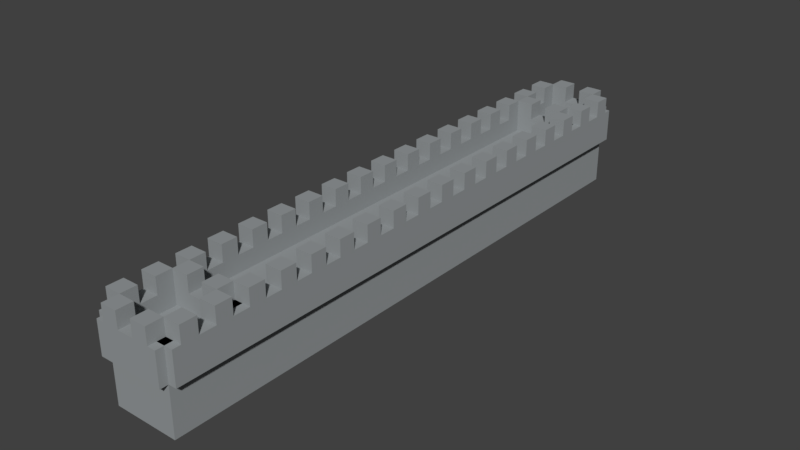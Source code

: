 # Source: WallPart.blend  (saved by Blender 2.78.0; exported with 4.5.12 LTS)
import bpy
from mathutils import Matrix  # noqa: F401  (used for matrix-valued properties, if any)

bpy.ops.wm.read_factory_settings(use_empty=True)
scene = bpy.context.scene
scene.name = 'Scene'

# ---- collections
col_collection_1 = bpy.data.collections.new('Collection 1'); scene.collection.children.link(col_collection_1)

# ---- materials (node trees are filled in below, after node groups)
mat_material = bpy.data.materials.new('Material')
mat_material.alpha_threshold = 0.0
mat_material.use_transparent_shadow = False
mat_material.diffuse_color = (0.3041, 0.3249, 0.3343, 1.0)
mat_material.roughness = 0.5

# ---- material node trees

# ---- world
world_world = bpy.data.worlds.new('World'); scene.world = world_world
world_world.color = (0.05088, 0.05088, 0.05088)
world_world.use_sun_shadow = False
world_world.sun_shadow_jitter_overblur = 0.0
world_world.cycles.sampling_method = 'MANUAL'

# ---- meshes
me_cube_003 = bpy.data.meshes.new('Cube.003')
me_cube_003.from_pydata([(7.0, 1.0, 1.0), (7.0, -1.0, -1.0), (7.0, -1.0, 1.0), (9.0, -1.0, -1.0), (9.0, -1.0, 1.0), (7.0, 1.25, 1.5), (9.0, 1.25, 0.5), (9.0, 1.25, 1.5), (9.0, 0.75, 0.5), (9.0, 0.75, 1.5), (7.25, -0.75, 1.5), (7.25, -0.75, 2.0), (7.75, -0.75, 1.5), (7.75, -0.75, 2.0), (7.25, -1.25, 1.5), (7.25, -1.25, 2.0), (7.75, -1.25, 1.5), (7.75, -1.25, 2.0), (7.0, -0.75, 0.5), (7.0, -0.75, 1.5), (9.0, -0.75, 1.5), (7.0, -1.25, 0.5), (7.0, -1.25, 1.5), (8.25, -0.75, 1.5), (8.25, -0.75, 2.0), (8.75, -0.75, 1.5), (8.75, -0.75, 2.0), (8.25, -1.25, 1.5), (8.25, -1.25, 2.0), (8.75, -1.25, 1.5), (8.75, -1.25, 2.0), (8.25, 1.25, 1.5), (8.25, 1.25, 2.0), (8.75, 1.25, 1.5), (8.75, 1.25, 2.0), (8.25, 0.75, 1.5), (8.25, 0.75, 2.0), (8.75, 0.75, 1.5), (8.75, 0.75, 2.0), (7.25, 1.25, 1.5), (7.25, 1.25, 2.0), (7.75, 1.25, 1.5), (7.75, 1.25, 2.0), (7.25, 0.75, 1.5), (7.25, 0.75, 2.0), (7.75, 0.75, 1.5), (7.75, 0.75, 2.0), (9.0, 1.0, -1.0), (9.0, 1.0, 1.0), (11.0, 1.25, 0.5), (9.25, -0.75, 1.5), (9.25, -0.75, 2.0), (9.75, -0.75, 1.5), (9.75, -0.75, 2.0), (9.25, -1.25, 1.5), (9.25, -1.25, 2.0), (9.75, -1.25, 1.5), (9.75, -1.25, 2.0), (9.0, -0.75, 0.5), (11.0, -0.75, 0.5), (9.0, -1.25, 0.5), (9.0, -1.25, 1.5), (11.0, -1.25, 1.5), (10.25, -0.75, 1.5), (10.25, -0.75, 2.0), (10.75, -0.75, 1.5), (10.75, -0.75, 2.0), (10.25, -1.25, 1.5), (10.25, -1.25, 2.0), (10.75, -1.25, 1.5), (10.75, -1.25, 2.0), (10.25, 1.25, 1.5), (10.25, 1.25, 2.0), (10.75, 1.25, 1.5), (10.75, 1.25, 2.0), (10.25, 0.75, 1.5), (10.25, 0.75, 2.0), (10.75, 0.75, 1.5), (10.75, 0.75, 2.0), (9.25, 1.25, 1.5), (9.25, 1.25, 2.0), (9.75, 1.25, 1.5), (9.75, 1.25, 2.0), (9.25, 0.75, 1.5), (9.25, 0.75, 2.0), (9.75, 0.75, 1.5), (9.75, 0.75, 2.0), (11.0, 1.0, -1.0), (11.0, 1.0, 1.0), (11.0, -1.0, -1.0), (11.0, -1.0, 1.0), (11.0, 1.25, 1.5), (11.0, 0.75, 0.5), (11.0, 0.75, 1.5), (13.0, 0.75, 1.5), (11.25, -0.75, 1.5), (11.25, -0.75, 2.0), (11.75, -0.75, 1.5), (11.75, -0.75, 2.0), (11.25, -1.25, 1.5), (11.25, -1.25, 2.0), (11.75, -1.25, 1.5), (11.75, -1.25, 2.0), (11.0, -0.75, 1.5), (11.0, -1.25, 0.5), (12.25, -0.75, 1.5), (12.25, -0.75, 2.0), (12.75, -0.75, 1.5), (12.75, -0.75, 2.0), (12.25, -1.25, 1.5), (12.25, -1.25, 2.0), (12.75, -1.25, 1.5), (12.75, -1.25, 2.0), (12.25, 1.25, 1.5), (12.25, 1.25, 2.0), (12.75, 1.25, 1.5), (12.75, 1.25, 2.0), (12.25, 0.75, 1.5), (12.25, 0.75, 2.0), (12.75, 0.75, 1.5), (12.75, 0.75, 2.0), (11.25, 1.25, 1.5), (11.25, 1.25, 2.0), (11.75, 1.25, 1.5), (11.75, 1.25, 2.0), (11.25, 0.75, 1.5), (11.25, 0.75, 2.0), (11.75, 0.75, 1.5), (11.75, 0.75, 2.0), (13.0, 1.0, -1.0), (13.0, 1.0, 1.0), (15.0, 1.0, 1.0), (13.0, -1.0, -1.0), (13.0, -1.0, 1.0), (13.0, 1.25, 0.5), (13.0, 1.25, 1.5), (15.0, 1.25, 0.5), (13.0, 0.75, 0.5), (13.25, -0.75, 1.5), (13.25, -0.75, 2.0), (13.75, -0.75, 1.5), (13.75, -0.75, 2.0), (13.25, -1.25, 1.5), (13.25, -1.25, 2.0), (13.75, -1.25, 1.5), (13.75, -1.25, 2.0), (13.0, -0.75, 0.5), (13.0, -0.75, 1.5), (15.0, -0.75, 0.5), (13.0, -1.25, 0.5), (13.0, -1.25, 1.5), (15.0, -1.25, 1.5), (14.25, -0.75, 1.5), (14.25, -0.75, 2.0), (14.75, -0.75, 1.5), (14.25, -1.25, 1.5), (14.25, -1.25, 2.0), (14.75, -1.25, 1.5), (14.75, -1.25, 2.0), (14.25, 1.25, 1.5), (14.25, 1.25, 2.0), (14.75, 1.25, 1.5), (14.75, 1.25, 2.0), (14.25, 0.75, 1.5), (14.25, 0.75, 2.0), (14.75, 0.75, 1.5), (14.75, 0.75, 2.0), (13.25, 1.25, 1.5), (13.25, 1.25, 2.0), (13.75, 1.25, 1.5), (13.75, 1.25, 2.0), (13.25, 0.75, 1.5), (13.25, 0.75, 2.0), (13.75, 0.75, 1.5), (13.75, 0.75, 2.0), (-1.0, 1.0, -1.0), (1.0, -1.0, -1.0), (1.0, 1.0, 1.0), (-1.25, -1.0, 0.5), (-1.25, -1.0, 1.5), (-1.25, 1.0, 0.5), (-1.25, 1.0, 1.5), (-0.75, -1.0, 0.5), (-0.75, -1.0, 1.5), (-0.75, 1.0, 0.5), (-0.75, 1.0, 1.5), (0.75, -0.25, 1.5), (0.75, -0.25, 2.0), (1.25, -0.75, 2.0), (1.25, -0.25, 1.5), (1.25, -0.25, 2.0), (0.75, -1.0, 0.5), (0.75, -1.0, 1.5), (0.75, 1.0, 0.5), (0.75, 1.0, 1.5), (1.25, -1.0, 0.5), (1.25, -1.0, 1.5), (1.25, 1.0, 0.5), (1.25, 1.0, 1.5), (0.75, 0.25, 1.5), (0.75, 0.25, 2.0), (0.75, 0.75, 2.0), (1.25, 0.25, 1.5), (1.25, 0.25, 2.0), (1.25, 0.75, 1.5), (-1.25, 0.25, 1.5), (-1.25, 0.25, 2.0), (-1.25, 0.75, 1.5), (-1.25, 0.75, 2.0), (-0.75, 0.25, 1.5), (-0.75, 0.25, 2.0), (-0.75, 0.75, 1.5), (-1.25, -0.75, 1.5), (-1.25, -0.75, 2.0), (-1.25, -0.25, 1.5), (-1.25, -0.25, 2.0), (-0.75, -0.75, 1.5), (-0.75, -0.75, 2.0), (-0.75, -0.25, 1.5), (-0.75, -0.25, 2.0), (3.0, -1.0, -1.0), (3.0, -1.0, 1.0), (1.0, 1.25, 1.5), (1.0, 0.75, 0.5), (1.0, 0.75, 1.5), (3.0, 0.75, 1.5), (1.25, -0.75, 1.5), (1.75, -0.75, 1.5), (1.75, -0.75, 2.0), (1.25, -1.25, 1.5), (1.25, -1.25, 2.0), (1.75, -1.25, 1.5), (1.75, -1.25, 2.0), (1.0, -1.25, 0.5), (1.0, -1.25, 1.5), (2.25, -0.75, 1.5), (2.25, -0.75, 2.0), (2.75, -0.75, 1.5), (2.75, -0.75, 2.0), (2.25, -1.25, 1.5), (2.25, -1.25, 2.0), (2.75, -1.25, 1.5), (2.75, -1.25, 2.0), (2.25, 1.25, 1.5), (2.25, 1.25, 2.0), (2.75, 1.25, 1.5), (2.75, 1.25, 2.0), (2.25, 0.75, 1.5), (2.25, 0.75, 2.0), (2.75, 0.75, 1.5), (2.75, 0.75, 2.0), (1.25, 1.25, 1.5), (1.25, 1.25, 2.0), (1.75, 1.25, 1.5), (1.75, 1.25, 2.0), (1.25, 0.75, 2.0), (1.75, 0.75, 1.5), (1.75, 0.75, 2.0), (3.0, 1.0, -1.0), (3.0, 1.0, 1.0), (5.0, 1.0, -1.0), (5.0, -1.0, 1.0), (3.0, 1.25, 0.5), (3.0, 1.25, 1.5), (5.0, 1.25, 1.5), (3.0, 0.75, 0.5), (5.0, 0.75, 0.5), (5.0, 0.75, 1.5), (3.25, -0.75, 1.5), (3.25, -0.75, 2.0), (3.75, -0.75, 1.5), (3.75, -0.75, 2.0), (3.25, -1.25, 1.5), (3.25, -1.25, 2.0), (3.75, -1.25, 1.5), (3.75, -1.25, 2.0), (3.0, -0.75, 0.5), (3.0, -0.75, 1.5), (5.0, -0.75, 0.5), (3.0, -1.25, 0.5), (3.0, -1.25, 1.5), (5.0, -1.25, 0.5), (5.0, -1.25, 1.5), (4.25, -0.75, 1.5), (4.25, -0.75, 2.0), (4.75, -0.75, 1.5), (4.75, -0.75, 2.0), (4.25, -1.25, 1.5), (4.25, -1.25, 2.0), (4.75, -1.25, 1.5), (4.75, -1.25, 2.0), (4.25, 1.25, 1.5), (4.25, 1.25, 2.0), (4.75, 1.25, 1.5), (4.75, 1.25, 2.0), (4.25, 0.75, 1.5), (4.25, 0.75, 2.0), (4.75, 0.75, 1.5), (4.75, 0.75, 2.0), (3.25, 1.25, 1.5), (3.25, 1.25, 2.0), (3.75, 1.25, 1.5), (3.75, 1.25, 2.0), (3.25, 0.75, 1.5), (3.25, 0.75, 2.0), (3.75, 0.75, 1.5), (3.75, 0.75, 2.0), (5.0, 1.0, 1.0), (7.0, 1.0, -1.0), (5.0, -1.0, -1.0), (5.0, 1.25, 0.5), (7.0, 1.25, 0.5), (7.0, 0.75, 0.5), (7.0, 0.75, 1.5), (5.25, -0.75, 1.5), (5.25, -0.75, 2.0), (5.75, -0.75, 1.5), (5.75, -0.75, 2.0), (5.25, -1.25, 1.5), (5.25, -1.25, 2.0), (5.75, -1.25, 1.5), (5.75, -1.25, 2.0), (5.0, -0.75, 1.5), (6.25, -0.75, 1.5), (6.25, -0.75, 2.0), (6.75, -0.75, 1.5), (6.75, -0.75, 2.0), (6.25, -1.25, 1.5), (6.25, -1.25, 2.0), (6.75, -1.25, 1.5), (6.75, -1.25, 2.0), (6.25, 1.25, 1.5), (6.25, 1.25, 2.0), (6.75, 1.25, 1.5), (6.75, 1.25, 2.0), (6.25, 0.75, 1.5), (6.25, 0.75, 2.0), (6.75, 0.75, 1.5), (6.75, 0.75, 2.0), (5.25, 1.25, 1.5), (5.25, 1.25, 2.0), (5.75, 1.25, 1.5), (5.75, 1.25, 2.0), (5.25, 0.75, 1.5), (5.25, 0.75, 2.0), (5.75, 0.75, 1.5), (5.75, 0.75, 2.0), (15.0, -1.0, -1.0), (15.0, -1.0, 1.0), (15.0, 1.0, -1.0), (17.0, -1.0, -1.0), (17.0, 1.0, -1.0), (14.75, -1.0, 0.5), (14.75, -1.0, 1.5), (14.75, 1.0, 0.5), (14.75, 1.0, 1.5), (15.25, -1.0, 0.5), (15.25, -1.0, 1.5), (15.25, 1.0, 0.5), (15.25, 1.0, 1.5), (16.75, -0.75, 2.0), (16.75, -0.25, 1.5), (16.75, -0.25, 2.0), (17.25, -0.75, 1.5), (17.25, -0.75, 2.0), (17.25, -0.25, 1.5), (17.25, -0.25, 2.0), (16.75, -1.0, 0.5), (16.75, -1.0, 1.5), (16.75, 1.0, 0.5), (16.75, 1.0, 1.5), (17.25, -1.0, 0.5), (17.25, -1.0, 1.5), (17.25, 1.0, 0.5), (17.25, 1.0, 1.5), (16.75, 0.25, 1.5), (16.75, 0.25, 2.0), (16.75, 0.75, 1.5), (16.75, 0.75, 2.0), (17.25, 0.25, 1.5), (17.25, 0.25, 2.0), (17.25, 0.75, 1.5), (17.25, 0.75, 2.0), (14.75, 0.25, 1.5), (14.75, 0.25, 2.0), (15.25, 0.25, 1.5), (15.25, 0.25, 2.0), (15.25, 0.75, 2.0), (14.75, -0.75, 2.0), (14.75, -0.25, 1.5), (14.75, -0.25, 2.0), (15.25, -0.75, 1.5), (15.25, -0.25, 1.5), (15.25, -0.25, 2.0), (17.0, 1.0, 1.0), (17.0, -1.0, 1.0), (15.0, 1.25, 1.5), (17.0, 1.25, 0.5), (17.0, 1.25, 1.5), (15.0, 0.75, 0.5), (15.0, 0.75, 1.5), (17.0, 0.75, 0.5), (17.0, 0.75, 1.5), (15.25, -0.75, 2.0), (15.75, -0.75, 1.5), (15.75, -0.75, 2.0), (15.25, -1.25, 1.5), (15.25, -1.25, 2.0), (15.75, -1.25, 1.5), (15.75, -1.25, 2.0), (15.0, -0.75, 1.5), (17.0, -0.75, 0.5), (17.0, -0.75, 1.5), (15.0, -1.25, 0.5), (17.0, -1.25, 0.5), (17.0, -1.25, 1.5), (16.25, -0.75, 1.5), (16.25, -0.75, 2.0), (16.75, -0.75, 1.5), (16.25, -1.25, 1.5), (16.25, -1.25, 2.0), (16.75, -1.25, 1.5), (16.75, -1.25, 2.0), (16.25, 1.25, 1.5), (16.25, 1.25, 2.0), (16.75, 1.25, 1.5), (16.75, 1.25, 2.0), (16.25, 0.75, 1.5), (16.25, 0.75, 2.0), (15.25, 1.25, 1.5), (15.25, 1.25, 2.0), (15.75, 1.25, 1.5), (15.75, 1.25, 2.0), (15.25, 0.75, 1.5), (15.75, 0.75, 1.5), (15.75, 0.75, 2.0), (-1.0, 1.0, 1.0), (1.0, 1.0, -1.0), (-1.0, -1.0, -1.0), (-1.0, -1.0, 1.0), (1.0, -1.0, 1.0), (-1.0, 1.25, 0.5), (-1.0, 1.25, 1.5), (1.0, 1.25, 0.5), (-1.0, 0.75, 0.5), (-1.0, 0.75, 1.5), (-0.25, -0.75, 1.5), (-0.25, -0.75, 2.0), (-0.75, -1.25, 1.5), (-0.75, -1.25, 2.0), (-0.25, -1.25, 1.5), (-0.25, -1.25, 2.0), (-1.0, -0.75, 0.5), (-1.0, -0.75, 1.5), (1.0, -0.75, 0.5), (1.0, -0.75, 1.5), (-1.0, -1.25, 0.5), (-1.0, -1.25, 1.5), (0.25, -0.75, 1.5), (0.25, -0.75, 2.0), (0.75, -0.75, 1.5), (0.75, -0.75, 2.0), (0.25, -1.25, 1.5), (0.25, -1.25, 2.0), (0.75, -1.25, 1.5), (0.75, -1.25, 2.0), (0.25, 1.25, 1.5), (0.25, 1.25, 2.0), (0.75, 1.25, 1.5), (0.75, 1.25, 2.0), (0.25, 0.75, 1.5), (0.25, 0.75, 2.0), (0.75, 0.75, 1.5), (-0.75, 1.25, 1.5), (-0.75, 1.25, 2.0), (-0.25, 1.25, 1.5), (-0.25, 1.25, 2.0), (-0.75, 0.75, 2.0), (-0.25, 0.75, 1.5), (-0.25, 0.75, 2.0)], [], [(308, 0, 48, 47), (47, 48, 4, 3), (3, 4, 2, 1), (1, 2, 0, 308), (47, 3, 1, 308), (4, 48, 0, 2), (311, 5, 7, 6), (6, 7, 9, 8), (8, 9, 313, 312), (6, 8, 312, 311), (9, 7, 5, 313), (10, 11, 13, 12), (12, 13, 17, 16), (16, 17, 15, 14), (14, 15, 11, 10), (12, 16, 14, 10), (17, 13, 11, 15), (18, 19, 20, 58), (58, 20, 61, 60), (60, 61, 22, 21), (21, 22, 19, 18), (58, 60, 21, 18), (61, 20, 19, 22), (23, 24, 26, 25), (25, 26, 30, 29), (29, 30, 28, 27), (27, 28, 24, 23), (25, 29, 27, 23), (30, 26, 24, 28), (31, 32, 34, 33), (33, 34, 38, 37), (37, 38, 36, 35), (35, 36, 32, 31), (33, 37, 35, 31), (38, 34, 32, 36), (39, 40, 42, 41), (41, 42, 46, 45), (45, 46, 44, 43), (43, 44, 40, 39), (41, 45, 43, 39), (46, 42, 40, 44), (47, 48, 88, 87), (89, 90, 4, 3), (87, 89, 3, 47), (90, 88, 48, 4), (6, 7, 91, 49), (92, 93, 9, 8), (49, 92, 8, 6), (93, 91, 7, 9), (50, 51, 53, 52), (52, 53, 57, 56), (56, 57, 55, 54), (54, 55, 51, 50), (52, 56, 54, 50), (57, 53, 51, 55), (58, 20, 103, 59), (59, 103, 62, 104), (104, 62, 61, 60), (59, 104, 60, 58), (62, 103, 20, 61), (63, 64, 66, 65), (65, 66, 70, 69), (69, 70, 68, 67), (67, 68, 64, 63), (65, 69, 67, 63), (70, 66, 64, 68), (71, 72, 74, 73), (73, 74, 78, 77), (77, 78, 76, 75), (75, 76, 72, 71), (73, 77, 75, 71), (78, 74, 72, 76), (79, 80, 82, 81), (81, 82, 86, 85), (85, 86, 84, 83), (83, 84, 80, 79), (81, 85, 83, 79), (86, 82, 80, 84), (87, 88, 130, 129), (132, 133, 90, 89), (89, 90, 88, 87), (129, 132, 89, 87), (133, 130, 88, 90), (49, 91, 135, 134), (137, 94, 93, 92), (92, 93, 91, 49), (134, 137, 92, 49), (94, 135, 91, 93), (95, 96, 98, 97), (97, 98, 102, 101), (101, 102, 100, 99), (99, 100, 96, 95), (97, 101, 99, 95), (102, 98, 96, 100), (59, 103, 147, 146), (149, 150, 62, 104), (146, 149, 104, 59), (150, 147, 103, 62), (105, 106, 108, 107), (107, 108, 112, 111), (111, 112, 110, 109), (109, 110, 106, 105), (107, 111, 109, 105), (112, 108, 106, 110), (113, 114, 116, 115), (115, 116, 120, 119), (119, 120, 118, 117), (117, 118, 114, 113), (115, 119, 117, 113), (120, 116, 114, 118), (121, 122, 124, 123), (123, 124, 128, 127), (127, 128, 126, 125), (125, 126, 122, 121), (123, 127, 125, 121), (128, 124, 122, 126), (129, 130, 131, 349), (347, 348, 133, 132), (132, 133, 130, 129), (349, 347, 132, 129), (348, 131, 130, 133), (134, 135, 396, 136), (399, 400, 94, 137), (137, 94, 135, 134), (136, 399, 137, 134), (400, 396, 135, 94), (138, 139, 141, 140), (140, 141, 145, 144), (144, 145, 143, 142), (142, 143, 139, 138), (140, 144, 142, 138), (145, 141, 139, 143), (146, 147, 410, 148), (148, 410, 151, 413), (413, 151, 150, 149), (149, 150, 147, 146), (148, 413, 149, 146), (151, 410, 147, 150), (152, 153, 388, 154), (154, 388, 158, 157), (157, 158, 156, 155), (155, 156, 153, 152), (154, 157, 155, 152), (158, 388, 153, 156), (159, 160, 162, 161), (161, 162, 166, 165), (165, 166, 164, 163), (163, 164, 160, 159), (161, 165, 163, 159), (166, 162, 160, 164), (167, 168, 170, 169), (169, 170, 174, 173), (173, 174, 172, 171), (171, 172, 168, 167), (169, 173, 171, 167), (174, 170, 168, 172), (175, 436, 177, 437), (437, 177, 440, 176), (175, 437, 176, 438), (177, 436, 439, 440), (178, 179, 181, 180), (180, 181, 185, 184), (184, 185, 183, 182), (182, 183, 179, 178), (180, 184, 182, 178), (185, 181, 179, 183), (460, 461, 187, 186), (186, 187, 190, 189), (189, 190, 188, 226), (226, 188, 461, 460), (186, 189, 226, 460), (190, 187, 461, 188), (191, 192, 194, 193), (193, 194, 198, 197), (197, 198, 196, 195), (195, 196, 192, 191), (193, 197, 195, 191), (198, 194, 192, 196), (199, 200, 201, 472), (472, 201, 255, 204), (204, 255, 203, 202), (202, 203, 200, 199), (472, 204, 202, 199), (255, 201, 200, 203), (205, 206, 208, 207), (207, 208, 477, 211), (211, 477, 210, 209), (209, 210, 206, 205), (207, 211, 209, 205), (477, 208, 206, 210), (212, 213, 215, 214), (214, 215, 219, 218), (218, 219, 217, 216), (216, 217, 213, 212), (214, 218, 216, 212), (219, 215, 213, 217), (437, 177, 259, 258), (258, 259, 221, 220), (220, 221, 440, 176), (258, 220, 176, 437), (221, 259, 177, 440), (443, 222, 263, 262), (265, 225, 224, 223), (223, 224, 222, 443), (262, 265, 223, 443), (225, 263, 222, 224), (226, 188, 228, 227), (227, 228, 232, 231), (231, 232, 230, 229), (229, 230, 188, 226), (227, 231, 229, 226), (232, 228, 188, 230), (454, 455, 277, 276), (279, 280, 234, 233), (276, 279, 233, 454), (280, 277, 455, 234), (235, 236, 238, 237), (237, 238, 242, 241), (241, 242, 240, 239), (239, 240, 236, 235), (237, 241, 239, 235), (242, 238, 236, 240), (243, 244, 246, 245), (245, 246, 250, 249), (249, 250, 248, 247), (247, 248, 244, 243), (245, 249, 247, 243), (250, 246, 244, 248), (251, 252, 254, 253), (253, 254, 257, 256), (256, 257, 255, 204), (204, 255, 252, 251), (253, 256, 204, 251), (257, 254, 252, 255), (258, 259, 307, 260), (260, 307, 261, 309), (309, 261, 221, 220), (260, 309, 220, 258), (261, 307, 259, 221), (262, 263, 264, 310), (310, 264, 267, 266), (266, 267, 225, 265), (265, 225, 263, 262), (310, 266, 265, 262), (267, 264, 263, 225), (268, 269, 271, 270), (270, 271, 275, 274), (274, 275, 273, 272), (272, 273, 269, 268), (270, 274, 272, 268), (275, 271, 269, 273), (276, 277, 322, 278), (278, 322, 282, 281), (281, 282, 280, 279), (279, 280, 277, 276), (278, 281, 279, 276), (282, 322, 277, 280), (283, 284, 286, 285), (285, 286, 290, 289), (289, 290, 288, 287), (287, 288, 284, 283), (285, 289, 287, 283), (290, 286, 284, 288), (291, 292, 294, 293), (293, 294, 298, 297), (297, 298, 296, 295), (295, 296, 292, 291), (293, 297, 295, 291), (298, 294, 292, 296), (299, 300, 302, 301), (301, 302, 306, 305), (305, 306, 304, 303), (303, 304, 300, 299), (301, 305, 303, 299), (306, 302, 300, 304), (260, 307, 0, 308), (1, 2, 261, 309), (308, 1, 309, 260), (2, 0, 307, 261), (310, 264, 5, 311), (311, 5, 313, 312), (312, 313, 267, 266), (311, 312, 266, 310), (313, 5, 264, 267), (314, 315, 317, 316), (316, 317, 321, 320), (320, 321, 319, 318), (318, 319, 315, 314), (316, 320, 318, 314), (321, 317, 315, 319), (278, 322, 19, 18), (21, 22, 282, 281), (18, 21, 281, 278), (22, 19, 322, 282), (323, 324, 326, 325), (325, 326, 330, 329), (329, 330, 328, 327), (327, 328, 324, 323), (325, 329, 327, 323), (330, 326, 324, 328), (331, 332, 334, 333), (333, 334, 338, 337), (337, 338, 336, 335), (335, 336, 332, 331), (333, 337, 335, 331), (338, 334, 332, 336), (339, 340, 342, 341), (341, 342, 346, 345), (345, 346, 344, 343), (343, 344, 340, 339), (341, 345, 343, 339), (346, 342, 340, 344), (347, 348, 131, 349), (349, 131, 394, 351), (351, 394, 395, 350), (350, 395, 348, 347), (349, 351, 350, 347), (394, 131, 348, 395), (352, 353, 355, 354), (354, 355, 359, 358), (358, 359, 357, 356), (356, 357, 353, 352), (354, 358, 356, 352), (359, 355, 353, 357), (418, 360, 362, 361), (361, 362, 366, 365), (365, 366, 364, 363), (363, 364, 360, 418), (361, 365, 363, 418), (366, 362, 360, 364), (367, 368, 370, 369), (369, 370, 374, 373), (373, 374, 372, 371), (371, 372, 368, 367), (369, 373, 371, 367), (374, 370, 368, 372), (375, 376, 378, 377), (377, 378, 382, 381), (381, 382, 380, 379), (379, 380, 376, 375), (377, 381, 379, 375), (382, 378, 376, 380), (383, 384, 166, 165), (165, 166, 387, 433), (433, 387, 386, 385), (385, 386, 384, 383), (165, 433, 385, 383), (387, 166, 384, 386), (154, 388, 390, 389), (389, 390, 393, 392), (392, 393, 403, 391), (391, 403, 388, 154), (389, 392, 391, 154), (393, 390, 388, 403), (136, 396, 398, 397), (397, 398, 402, 401), (401, 402, 400, 399), (399, 400, 396, 136), (397, 401, 399, 136), (402, 398, 396, 400), (391, 403, 405, 404), (404, 405, 409, 408), (408, 409, 407, 406), (406, 407, 403, 391), (404, 408, 406, 391), (409, 405, 403, 407), (148, 410, 412, 411), (411, 412, 415, 414), (414, 415, 151, 413), (411, 414, 413, 148), (415, 412, 410, 151), (416, 417, 360, 418), (418, 360, 422, 421), (421, 422, 420, 419), (419, 420, 417, 416), (418, 421, 419, 416), (422, 360, 417, 420), (423, 424, 426, 425), (425, 426, 378, 377), (377, 378, 428, 427), (427, 428, 424, 423), (425, 377, 427, 423), (378, 426, 424, 428), (429, 430, 432, 431), (431, 432, 435, 434), (434, 435, 387, 433), (433, 387, 430, 429), (431, 434, 433, 429), (435, 432, 430, 387), (176, 440, 439, 438), (438, 439, 436, 175), (441, 442, 222, 443), (223, 224, 445, 444), (444, 445, 442, 441), (443, 223, 444, 441), (224, 222, 442, 445), (216, 217, 447, 446), (446, 447, 451, 450), (450, 451, 449, 448), (448, 449, 217, 216), (446, 450, 448, 216), (451, 447, 217, 449), (452, 453, 455, 454), (454, 455, 234, 233), (233, 234, 457, 456), (456, 457, 453, 452), (454, 233, 456, 452), (234, 455, 453, 457), (458, 459, 461, 460), (460, 461, 465, 464), (464, 465, 463, 462), (462, 463, 459, 458), (460, 464, 462, 458), (465, 461, 459, 463), (466, 467, 469, 468), (468, 469, 201, 472), (472, 201, 471, 470), (470, 471, 467, 466), (468, 472, 470, 466), (201, 469, 467, 471), (473, 474, 476, 475), (475, 476, 479, 478), (478, 479, 477, 211), (211, 477, 474, 473), (475, 478, 211, 473), (479, 476, 474, 477)])
me_cube_003.materials.append(mat_material)
me_cube_003.use_remesh_preserve_volume = False
me_cube_003.use_remesh_preserve_attributes = False
me_cube_003.use_mirror_vertex_groups = False
me_cube_003.update()

# ---- objects
ob_mainwall = bpy.data.objects.new('MainWall', me_cube_003)

# ---- transforms, parenting, visibility, modifiers, constraints
ob_mainwall.location = (0.0, -8.0, 1.0)
ob_mainwall.rotation_euler = (0.0, 0.0, 1.571)
ob_mainwall.lineart.crease_threshold = 0.0

# ---- collection membership
col_collection_1.objects.link(ob_mainwall)

# ---- scene / render settings (as saved in the file)
scene.frame_start = 1; scene.frame_end = 250; scene.frame_set(1)
scene.render.engine = 'BLENDER_EEVEE_NEXT'
scene.render.resolution_percentage = 50
scene.render.dither_intensity = 0.0
scene.cycles.use_denoising = False
scene.cycles.samples = 128
scene.cycles.sampling_pattern = 'TABULATED_SOBOL'
scene.cycles.light_sampling_threshold = 0.0
scene.cycles.use_adaptive_sampling = False
scene.cycles.use_light_tree = False
scene.cycles.blur_glossy = 0.0
scene.cycles.sample_clamp_indirect = 0.0
scene.view_settings.view_transform = 'Standard'
bpy.context.view_layer.update()

# ---- added for rendering (the .blend has no active camera and no usable light): camera, sun
cam_auto = bpy.data.cameras.new('AutoCamera')
cam_auto.lens = 50.0
cam_auto.sensor_width = 36.0
cam_auto.clip_end = 1000.0
ob_auto_camera = bpy.data.objects.new('AutoCamera', cam_auto)
scene.collection.objects.link(ob_auto_camera)
ob_auto_camera.location = (17.4938, -20.9926, 15.4951)
ob_auto_camera.rotation_euler = (1.09748, -7.21219e-08, 0.694738)
scene.camera = ob_auto_camera
light_auto_sun = bpy.data.lights.new('AutoSun', 'SUN')
light_auto_sun.energy = 3.0
light_auto_sun.angle = 0.0523599
ob_auto_sun = bpy.data.objects.new('AutoSun', light_auto_sun)
scene.collection.objects.link(ob_auto_sun)
ob_auto_sun.rotation_euler = (0.872665, 0.174533, 0.523599)
bpy.context.view_layer.update()
